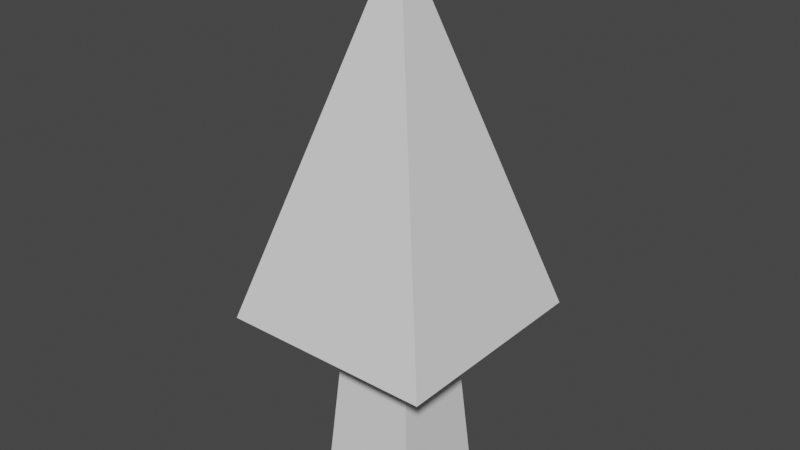 # Source: Tree.blend  (saved by Blender 3.2.14; exported with 4.5.12 LTS)
import bpy
from mathutils import Matrix  # noqa: F401  (used for matrix-valued properties, if any)

bpy.ops.wm.read_factory_settings(use_empty=True)
scene = bpy.context.scene
scene.name = 'Scene'

# ---- collections
col_collection = bpy.data.collections.new('Collection'); scene.collection.children.link(col_collection)

# ---- world
world_world = bpy.data.worlds.new('World'); scene.world = world_world
world_world.use_nodes = True; world_world.node_tree.nodes.clear()
_N = world_world.node_tree.nodes; _L = world_world.node_tree.links
n0 = _N.new('ShaderNodeOutputWorld'); n0.name = 'World Output'; n0.location = (300, 300)
n1 = _N.new('ShaderNodeBackground'); n1.name = 'Background'; n1.location = (10, 300)
n1.inputs[0].default_value = (0.05088, 0.05088, 0.05088, 1.0)
_L.new(n1.outputs[0], n0.inputs[0])
n0.is_active_output = True
world_world.color = (0.05088, 0.05088, 0.05088)
world_world.use_sun_shadow = False
world_world.sun_shadow_jitter_overblur = 0.0

# ---- meshes
me_cube_002 = bpy.data.meshes.new('Cube.002')
me_cube_002.from_pydata([(-0.112, 0.112, 0.0), (-0.08, -0.08, 0.4), (-0.112, -0.112, 0.0), (-0.08, 0.08, 0.4), (0.112, -0.112, 0.0), (0.08, -0.08, 0.4), (0.112, 0.112, 0.0), (0.08, 0.08, 0.4)], [], [(0, 3, 7, 6), (2, 1, 3, 0), (6, 7, 5, 4), (4, 5, 1, 2)])
_uv = me_cube_002.uv_layers.new(name='UVMap')
_uv.uv.foreach_set('vector', [0.375, 0.25, 0.625, 0.25, 0.625, 0.5, 0.375, 0.5, 0.375, 0.0, 0.625, 0.0, 0.625, 0.25, 0.375, 0.25, 0.375, 0.5, 0.625, 0.5, 0.625, 0.75, 0.375, 0.75, 0.375, 0.75, 0.625, 0.75, 0.625, 1.0, 0.375, 1.0])
_uv.active_render = True
_uv = me_cube_002.uv_layers.new(name='Unfolded')
_uv.uv.foreach_set('vector', [0.0, 0.0, 0.0, 0.0, 0.0, 0.0, 0.0, 0.0, 0.0, 0.0, 0.0, 0.0, 0.0, 0.0, 0.0, 0.0, 0.0, 0.0, 0.0, 0.0, 0.0, 0.0, 0.0, 0.0, 0.0, 0.0, 0.0, 0.0, 0.0, 0.0, 0.0, 0.0])
me_cube_002.use_remesh_fix_poles = True
me_cube_002.use_remesh_preserve_attributes = False
me_cube_002.use_mirror_vertex_groups = False
me_cube_002.update()
me_cube_001 = bpy.data.meshes.new('Cube.001')
me_cube_001.from_pydata([(-0.08, -0.08, 0.4), (-0.08, 0.08, 0.4), (0.08, -0.08, 0.4), (0.08, 0.08, 0.4), (-0.24, -0.24, 0.4), (-0.24, 0.24, 0.4), (0.24, 0.24, 0.4), (0.24, -0.24, 0.4), (0.0, 0.0, 1.2)], [], [(3, 1, 5, 6), (7, 6, 8), (2, 3, 6, 7), (1, 0, 4, 5), (0, 2, 7, 4), (5, 4, 8), (4, 7, 8), (6, 5, 8)])
_uv = me_cube_001.uv_layers.new(name='UVMap')
_uv.uv.foreach_set('vector', [0.625, 0.5, 0.625, 0.25, 0.625, 0.25, 0.625, 0.5, 0.625, 0.75, 0.625, 0.5, 0.625, 0.75, 0.625, 0.75, 0.625, 0.5, 0.625, 0.5, 0.625, 0.75, 0.625, 0.25, 0.625, 0.0, 0.625, 0.0, 0.625, 0.25, 0.625, 1.0, 0.625, 0.75, 0.625, 0.75, 0.625, 1.0, 0.625, 0.25, 0.625, 0.0, 0.625, 0.25, 0.625, 1.0, 0.625, 0.75, 0.625, 1.0, 0.625, 0.5, 0.625, 0.25, 0.625, 0.5])
_uv.active_render = True
_uv = me_cube_001.uv_layers.new(name='Unfolded')
_uv.uv.foreach_set('vector', [0.0, 0.0, 0.0, 0.0, 0.0, 0.0, 0.0, 0.0, 0.0, 0.0, 0.0, 0.0, 0.0, 0.0, 0.0, 0.0, 0.0, 0.0, 0.0, 0.0, 0.0, 0.0, 0.0, 0.0, 0.0, 0.0, 0.0, 0.0, 0.0, 0.0, 0.0, 0.0, 0.0, 0.0, 0.0, 0.0, 0.0, 0.0, 0.0, 0.0, 0.0, 0.0, 0.0, 0.0, 0.0, 0.0, 0.0, 0.0, 0.0, 0.0, 0.0, 0.0, 0.0, 0.0, 0.0, 0.0])
me_cube_001.use_remesh_fix_poles = True
me_cube_001.use_remesh_preserve_attributes = False
me_cube_001.use_mirror_vertex_groups = False
me_cube_001.update()

# ---- objects
ob_trunk = bpy.data.objects.new('Trunk', me_cube_002)
ob_leaves = bpy.data.objects.new('Leaves', me_cube_001)

# ---- transforms, parenting, visibility, modifiers, constraints
ob_trunk.location = (0.0, 0.0, 0.0)
ob_trunk.lineart.crease_threshold = 0.0
ob_leaves.location = (0.0, 0.0, 0.0)
ob_leaves.lineart.crease_threshold = 0.0

# ---- collection membership
col_collection.objects.link(ob_trunk)
col_collection.objects.link(ob_leaves)

# ---- scene / render settings (as saved in the file)
scene.frame_start = 1; scene.frame_end = 250; scene.frame_set(1)
scene.render.engine = 'BLENDER_EEVEE_NEXT'
scene.cycles.use_denoising = False
scene.cycles.samples = 128
scene.cycles.sampling_pattern = 'TABULATED_SOBOL'
scene.cycles.use_adaptive_sampling = False
scene.cycles.use_light_tree = False
scene.view_settings.view_transform = 'Filmic'
bpy.context.view_layer.update()

# ---- added for rendering (the .blend has no active camera and no usable light): camera, sun
cam_auto = bpy.data.cameras.new('AutoCamera')
cam_auto.lens = 50.0
cam_auto.sensor_width = 36.0
cam_auto.clip_end = 1000.0
ob_auto_camera = bpy.data.objects.new('AutoCamera', cam_auto)
scene.collection.objects.link(ob_auto_camera)
ob_auto_camera.location = (1.2756, -1.53072, 1.62048)
ob_auto_camera.rotation_euler = (1.09748, -7.21219e-08, 0.694738)
scene.camera = ob_auto_camera
light_auto_sun = bpy.data.lights.new('AutoSun', 'SUN')
light_auto_sun.energy = 3.0
light_auto_sun.angle = 0.0523599
ob_auto_sun = bpy.data.objects.new('AutoSun', light_auto_sun)
scene.collection.objects.link(ob_auto_sun)
ob_auto_sun.rotation_euler = (0.872665, 0.174533, 0.523599)
bpy.context.view_layer.update()
